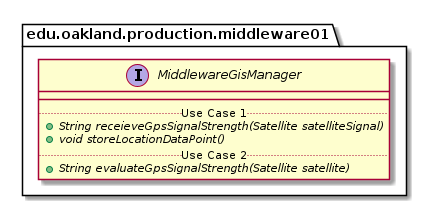

The diagram above was rendered by PlantUML. Its source (embedded in the PNG):
@startuml MiddlewareGisManager_DirectDependencies


package edu.oakland.production.middleware01 {
    interface MiddlewareGisManager {
        __
        .. Use Case 1 ..
        {abstract} + String receieveGpsSignalStrength(Satellite satelliteSignal)
        {abstract} + void storeLocationDataPoint()
        .. Use Case 2 ..
        {abstract} + String evaluateGpsSignalStrength(Satellite satellite)
    }
}






@enduml